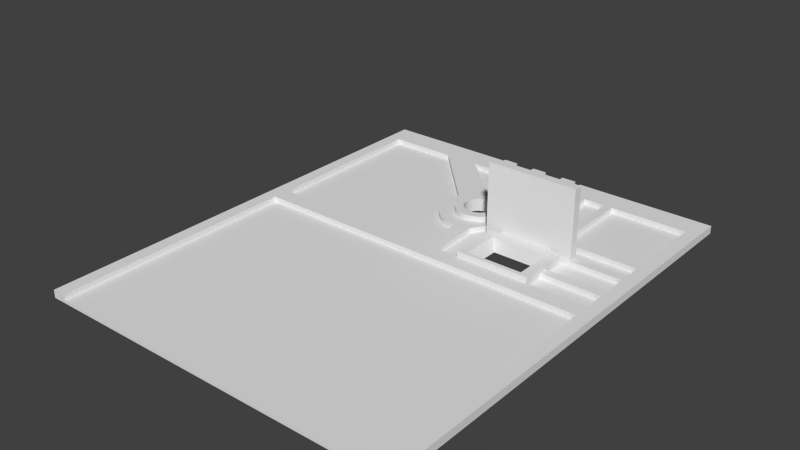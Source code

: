 # Source: left.blend  (saved by Blender 2.72.0; exported with 4.5.12 LTS)
import bpy
from mathutils import Matrix  # noqa: F401  (used for matrix-valued properties, if any)

bpy.ops.wm.read_factory_settings(use_empty=True)
scene = bpy.context.scene
scene.name = 'Scene'

# ---- collections
col_collection_1 = bpy.data.collections.new('Collection 1'); scene.collection.children.link(col_collection_1)

# ---- world
world_world = bpy.data.worlds.new('World'); scene.world = world_world
world_world.color = (0.05088, 0.05088, 0.05088)
world_world.use_sun_shadow = False
world_world.sun_shadow_jitter_overblur = 0.0
world_world.cycles.sampling_method = 'MANUAL'
world_world.cycles.sample_map_resolution = 256

# ---- meshes
me_plane = bpy.data.meshes.new('Plane')
me_plane.from_pydata([(0.0, 1.0, 0.0), (80.0, 1.0, 0.0), (0.0, 62.0, 0.0), (80.0, 62.0, 0.0), (-3.0, 108.0, 0.0), (83.0, 108.0, 0.0), (-3.0, 1.0, 0.0), (83.0, 1.0, 0.0), (50.0, 108.0, 0.0), (50.0, 102.0, 0.0), (30.0, 108.0, 0.0), (30.0, 102.0, 0.0), (40.0, 62.0, 0.0), (44.0, 62.0, 0.0), (49.0, 62.0, 0.0), (66.0, 62.0, 0.0), (63.0, 71.0, 0.0), (63.0, 65.0, 0.0), (63.0, 63.0, 0.0), (52.0, 71.0, 0.0), (52.0, 65.0, 0.0), (52.0, 63.0, 0.0), (53.0, 84.0, 0.0), (53.0, 83.0, 0.0), (53.0, 79.0, 0.0), (52.0, 79.0, 0.0), (52.0, 78.0, 0.0), (51.0, 75.0, 0.0), (51.0, 74.0, 0.0), (49.0, 78.0, 0.0), (49.0, 74.0, 0.0), (40.0, 85.5, 0.0), (39.32, 85.43, 0.0), (38.66, 85.23, 0.0), (38.06, 84.91, 0.0), (37.53, 84.47, 0.0), (37.09, 83.94, 0.0), (36.77, 83.34, 0.0), (36.57, 82.68, 0.0), (36.5, 82.0, 0.0), (36.57, 81.32, 0.0), (36.77, 80.66, 0.0), (37.09, 80.06, 0.0), (37.53, 79.53, 0.0), (38.06, 79.09, 0.0), (38.66, 78.77, 0.0), (39.32, 78.57, 0.0), (40.0, 78.5, 0.0), (40.68, 78.57, 0.0), (41.34, 78.77, 0.0), (41.94, 79.09, 0.0), (42.47, 79.53, 0.0), (42.91, 80.06, 0.0), (43.23, 80.66, 0.0), (43.43, 81.32, 0.0), (43.5, 82.0, 0.0), (43.43, 82.68, 0.0), (43.23, 83.34, 0.0), (42.91, 83.94, 0.0), (42.47, 84.47, 0.0), (41.94, 84.91, 0.0), (41.34, 85.23, 0.0), (40.68, 85.43, 0.0), (40.0, 87.5, 0.0), (40.0, 76.5, 0.0), (41.07, 76.61, 0.0), (42.1, 76.92, 0.0), (43.06, 77.43, 0.0), (43.89, 78.11, 0.0), (45.5, 82.0, 0.0), (45.39, 83.07, 0.0), (45.08, 84.1, 0.0), (44.57, 85.06, 0.0), (43.89, 85.89, 0.0), (43.06, 86.57, 0.0), (42.1, 87.08, 0.0), (41.07, 87.39, 0.0), (49.0, 77.0, 0.0), (47.0, 75.0, 0.0), (47.0, 77.0, 0.0), (40.0, 91.0, 0.0), (38.24, 90.83, 0.0), (36.56, 90.31, 0.0), (40.0, 73.0, 0.0), (49.0, 82.0, 0.0), (48.83, 83.76, 0.0), (24.0, 102.0, 0.0), (0.0, 58.0, 0.0), (10.0, 58.0, 0.0), (26.0, 58.0, 0.0), (54.0, 58.0, 0.0), (70.0, 58.0, 0.0), (34.65, 37.58, 0.0), (45.35, 37.58, 0.0), (0.0, 1.0, 0.6), (80.0, 1.0, 0.6), (0.0, 62.0, 0.6), (80.0, 62.0, 0.6), (-3.0, 108.0, 0.6), (83.0, 108.0, 0.6), (-3.0, 1.0, 0.6), (0.0, 102.0, 0.6), (83.0, 1.0, 0.6), (80.0, 102.0, 0.6), (50.0, 108.0, 0.6), (50.0, 102.0, 0.6), (30.0, 108.0, 0.6), (30.0, 102.0, 0.6), (60.0, 102.0, 0.6), (40.0, 62.0, 0.6), (50.0, 92.0, 0.6), (80.0, 67.0, 0.6), (80.0, 69.0, 0.6), (80.0, 75.0, 0.6), (80.0, 77.0, 0.6), (80.0, 81.0, 0.6), (80.0, 83.0, 0.6), (44.0, 62.0, 0.6), (49.0, 62.0, 0.6), (66.0, 62.0, 0.6), (53.0, 92.0, 0.6), (60.0, 83.0, 0.6), (60.0, 79.0, 0.6), (66.0, 69.0, 0.6), (66.0, 67.0, 0.6), (62.0, 83.0, 0.6), (55.0, 83.0, 0.6), (53.0, 86.0, 0.6), (53.0, 84.0, 0.6), (53.0, 83.0, 0.6), (68.0, 77.0, 0.6), (68.0, 75.0, 0.6), (66.0, 78.0, 0.6), (66.0, 77.0, 0.6), (66.0, 74.0, 0.6), (63.0, 79.0, 0.6), (63.0, 78.0, 0.6), (63.0, 75.0, 0.6), (63.0, 74.0, 0.6), (62.0, 81.0, 0.6), (62.0, 79.0, 0.6), (59.0, 79.0, 0.6), (59.0, 78.0, 0.6), (56.0, 79.0, 0.6), (56.0, 78.0, 0.6), (55.0, 79.0, 0.6), (53.0, 79.0, 0.6), (52.0, 79.0, 0.6), (52.0, 78.0, 0.6), (51.0, 75.0, 0.6), (51.0, 74.0, 0.6), (49.0, 78.0, 0.6), (49.0, 74.0, 0.6), (53.0, 102.0, 0.6), (55.0, 102.0, 0.6), (62.0, 102.0, 0.6), (40.0, 85.5, 0.6), (39.32, 85.43, 0.6), (38.66, 85.23, 0.6), (38.06, 84.91, 0.6), (37.53, 84.47, 0.6), (37.09, 83.94, 0.6), (36.77, 83.34, 0.6), (36.57, 82.68, 0.6), (36.5, 82.0, 0.6), (36.57, 81.32, 0.6), (36.77, 80.66, 0.6), (37.09, 80.06, 0.6), (37.53, 79.53, 0.6), (38.06, 79.09, 0.6), (38.66, 78.77, 0.6), (39.32, 78.57, 0.6), (40.0, 78.5, 0.6), (40.68, 78.57, 0.6), (41.34, 78.77, 0.6), (41.94, 79.09, 0.6), (42.47, 79.53, 0.6), (42.91, 80.06, 0.6), (43.23, 80.66, 0.6), (43.43, 81.32, 0.6), (43.5, 82.0, 0.6), (43.43, 82.68, 0.6), (43.23, 83.34, 0.6), (42.91, 83.94, 0.6), (42.47, 84.47, 0.6), (41.94, 84.91, 0.6), (41.34, 85.23, 0.6), (40.68, 85.43, 0.6), (49.0, 77.0, 0.6), (47.0, 75.0, 0.6), (47.0, 77.0, 0.6), (40.0, 91.0, 0.6), (38.24, 90.83, 0.6), (36.56, 90.31, 0.6), (31.69, 85.44, 0.6), (31.17, 83.76, 0.6), (31.0, 82.0, 0.6), (31.17, 80.24, 0.6), (31.69, 78.56, 0.6), (32.52, 77.0, 0.6), (33.64, 75.64, 0.6), (35.0, 74.52, 0.6), (36.56, 73.69, 0.6), (38.24, 73.17, 0.6), (40.0, 73.0, 0.6), (43.44, 73.69, 0.6), (49.0, 82.0, 0.6), (48.83, 83.76, 0.6), (48.31, 85.44, 0.6), (47.48, 87.0, 0.6), (46.36, 88.36, 0.6), (45.0, 89.48, 0.6), (43.44, 90.31, 0.6), (41.76, 90.83, 0.6), (24.0, 102.0, 0.6), (16.0, 102.0, 0.6), (0.0, 58.0, 0.6), (80.0, 58.0, 0.6), (10.0, 58.0, 0.6), (26.0, 58.0, 0.6), (54.0, 58.0, 0.6), (70.0, 58.0, 0.6), (2.74e-10, 62.0, 1.8), (80.0, 62.0, 1.8), (-3.0, 108.0, 1.8), (83.0, 108.0, 1.8), (-3.0, 1.0, 1.8), (2.74e-10, 1.0, 1.8), (2.74e-10, 102.0, 1.8), (80.0, 1.0, 1.8), (83.0, 1.0, 1.8), (80.0, 102.0, 1.8), (50.0, 108.0, 1.8), (50.0, 102.0, 1.8), (30.0, 108.0, 1.8), (30.0, 102.0, 1.8), (60.0, 102.0, 1.8), (40.0, 62.0, 1.8), (80.0, 67.0, 1.8), (80.0, 69.0, 1.8), (80.0, 75.0, 1.8), (80.0, 77.0, 1.8), (80.0, 81.0, 1.8), (80.0, 83.0, 1.8), (44.0, 62.0, 1.8), (49.0, 62.0, 1.8), (66.0, 62.0, 1.8), (53.0, 92.0, 1.8), (60.0, 83.0, 1.8), (60.0, 79.0, 1.8), (66.0, 69.0, 1.8), (66.0, 67.0, 1.8), (62.0, 83.0, 1.8), (55.0, 83.0, 1.8), (53.0, 86.0, 1.8), (53.0, 84.0, 1.8), (53.0, 83.0, 1.8), (68.0, 77.0, 1.8), (68.0, 75.0, 1.8), (66.0, 78.0, 1.8), (66.0, 77.0, 1.8), (66.0, 74.0, 1.8), (63.0, 79.0, 1.8), (63.0, 78.0, 1.8), (63.0, 75.0, 1.8), (63.0, 74.0, 1.8), (62.0, 81.0, 1.8), (62.0, 79.0, 1.8), (59.0, 79.0, 1.8), (59.0, 78.0, 1.8), (56.0, 79.0, 1.8), (56.0, 78.0, 1.8), (55.0, 79.0, 1.8), (53.0, 79.0, 1.8), (52.0, 79.0, 1.8), (52.0, 78.0, 1.8), (51.0, 75.0, 1.8), (51.0, 74.0, 1.8), (49.0, 78.0, 1.8), (49.0, 74.0, 1.8), (53.0, 102.0, 1.8), (55.0, 102.0, 1.8), (62.0, 102.0, 1.8), (40.0, 85.5, 1.8), (39.32, 85.43, 1.8), (38.66, 85.23, 1.8), (38.06, 84.91, 1.8), (37.53, 84.47, 1.8), (37.09, 83.94, 1.8), (36.77, 83.34, 1.8), (36.57, 82.68, 1.8), (36.5, 82.0, 1.8), (36.57, 81.32, 1.8), (36.77, 80.66, 1.8), (37.09, 80.06, 1.8), (37.53, 79.53, 1.8), (38.06, 79.09, 1.8), (38.66, 78.77, 1.8), (39.32, 78.57, 1.8), (40.0, 78.5, 1.8), (40.68, 78.57, 1.8), (41.34, 78.77, 1.8), (41.94, 79.09, 1.8), (42.47, 79.53, 1.8), (42.91, 80.06, 1.8), (43.23, 80.66, 1.8), (43.43, 81.32, 1.8), (43.5, 82.0, 1.8), (43.43, 82.68, 1.8), (43.23, 83.34, 1.8), (42.91, 83.94, 1.8), (42.47, 84.47, 1.8), (41.94, 84.91, 1.8), (41.34, 85.23, 1.8), (40.68, 85.43, 1.8), (40.0, 87.5, 1.8), (38.93, 87.39, 1.8), (37.9, 87.08, 1.8), (36.94, 86.57, 1.8), (36.11, 85.89, 1.8), (35.43, 85.06, 1.8), (34.92, 84.1, 1.8), (34.61, 83.07, 1.8), (34.5, 82.0, 1.8), (34.61, 80.93, 1.8), (34.92, 79.9, 1.8), (35.43, 78.94, 1.8), (36.11, 78.11, 1.8), (36.94, 77.43, 1.8), (37.9, 76.92, 1.8), (38.93, 76.61, 1.8), (40.0, 76.5, 1.8), (41.07, 76.61, 1.8), (42.1, 76.92, 1.8), (43.06, 77.43, 1.8), (43.89, 78.11, 1.8), (44.57, 78.94, 1.8), (45.08, 79.9, 1.8), (45.39, 80.93, 1.8), (45.5, 82.0, 1.8), (45.39, 83.07, 1.8), (45.08, 84.1, 1.8), (44.57, 85.06, 1.8), (43.89, 85.89, 1.8), (43.06, 86.57, 1.8), (42.1, 87.08, 1.8), (41.07, 87.39, 1.8), (49.0, 77.0, 1.8), (47.0, 75.0, 1.8), (47.0, 77.0, 1.8), (40.0, 91.0, 1.8), (38.24, 90.83, 1.8), (36.56, 90.31, 1.8), (35.0, 89.48, 1.8), (33.64, 88.36, 1.8), (32.52, 87.0, 1.8), (31.69, 85.44, 1.8), (31.17, 83.76, 1.8), (31.0, 82.0, 1.8), (31.17, 80.24, 1.8), (31.69, 78.56, 1.8), (32.52, 77.0, 1.8), (33.64, 75.64, 1.8), (35.0, 74.52, 1.8), (36.56, 73.69, 1.8), (38.24, 73.17, 1.8), (40.0, 73.0, 1.8), (43.44, 73.69, 1.8), (49.0, 82.0, 1.8), (48.83, 83.76, 1.8), (48.31, 85.44, 1.8), (47.48, 87.0, 1.8), (46.36, 88.36, 1.8), (45.0, 89.48, 1.8), (43.44, 90.31, 1.8), (41.76, 90.83, 1.8), (24.0, 102.0, 1.8), (16.0, 102.0, 1.8), (2.74e-10, 58.0, 1.8), (80.0, 58.0, 1.8), (10.0, 58.0, 1.8), (26.0, 58.0, 1.8), (54.0, 58.0, 1.8), (70.0, 58.0, 1.8), (49.0, 62.0, 3.0), (66.0, 62.0, 3.0), (60.0, 83.0, 3.0), (60.0, 79.0, 3.0), (66.0, 69.0, 3.0), (66.0, 67.0, 3.0), (64.0, 72.0, 3.0), (64.0, 65.0, 3.0), (64.0, 63.0, 3.0), (51.0, 72.0, 3.0), (51.0, 65.0, 3.0), (51.0, 63.0, 3.0), (62.0, 83.0, 3.0), (55.0, 83.0, 3.0), (53.0, 83.0, 3.0), (68.0, 77.0, 3.0), (68.0, 75.0, 3.0), (66.0, 78.0, 3.0), (66.0, 77.0, 3.0), (66.0, 74.0, 3.0), (63.0, 79.0, 3.0), (63.0, 78.0, 3.0), (63.0, 75.0, 3.0), (63.0, 74.0, 3.0), (62.0, 79.0, 3.0), (59.0, 79.0, 3.0), (59.0, 78.0, 3.0), (56.0, 79.0, 3.0), (56.0, 78.0, 3.0), (55.0, 79.0, 3.0), (53.0, 79.0, 3.0), (52.0, 79.0, 3.0), (52.0, 78.0, 3.0), (51.0, 75.0, 3.0), (51.0, 74.0, 3.0), (49.0, 78.0, 3.0), (49.0, 74.0, 3.0), (40.0, 85.5, 3.0), (39.32, 85.43, 3.0), (38.66, 85.23, 3.0), (38.06, 84.91, 3.0), (37.53, 84.47, 3.0), (37.09, 83.94, 3.0), (36.77, 83.34, 3.0), (36.57, 82.68, 3.0), (36.5, 82.0, 3.0), (36.57, 81.32, 3.0), (36.77, 80.66, 3.0), (37.09, 80.06, 3.0), (37.53, 79.53, 3.0), (38.06, 79.09, 3.0), (38.66, 78.77, 3.0), (39.32, 78.57, 3.0), (40.0, 78.5, 3.0), (40.68, 78.57, 3.0), (41.34, 78.77, 3.0), (41.94, 79.09, 3.0), (42.47, 79.53, 3.0), (42.91, 80.06, 3.0), (43.23, 80.66, 3.0), (43.43, 81.32, 3.0), (43.5, 82.0, 3.0), (43.43, 82.68, 3.0), (43.23, 83.34, 3.0), (42.91, 83.94, 3.0), (42.47, 84.47, 3.0), (41.94, 84.91, 3.0), (41.34, 85.23, 3.0), (40.68, 85.43, 3.0), (40.0, 87.5, 3.0), (38.93, 87.39, 3.0), (37.9, 87.08, 3.0), (36.94, 86.57, 3.0), (36.11, 85.89, 3.0), (35.43, 85.06, 3.0), (34.92, 84.1, 3.0), (34.61, 83.07, 3.0), (34.5, 82.0, 3.0), (34.61, 80.93, 3.0), (34.92, 79.9, 3.0), (35.43, 78.94, 3.0), (36.11, 78.11, 3.0), (36.94, 77.43, 3.0), (37.9, 76.92, 3.0), (38.93, 76.61, 3.0), (40.0, 76.5, 3.0), (41.07, 76.61, 3.0), (42.1, 76.92, 3.0), (43.06, 77.43, 3.0), (43.89, 78.11, 3.0), (44.57, 78.94, 3.0), (45.08, 79.9, 3.0), (45.39, 80.93, 3.0), (45.5, 82.0, 3.0), (45.39, 83.07, 3.0), (45.08, 84.1, 3.0), (44.57, 85.06, 3.0), (43.89, 85.89, 3.0), (43.06, 86.57, 3.0), (42.1, 87.08, 3.0), (41.07, 87.39, 3.0), (49.0, 77.0, 3.0), (47.0, 75.0, 3.0), (47.0, 77.0, 3.0), (60.0, 83.0, 9.0), (60.0, 79.0, 9.0), (62.0, 83.0, 9.0), (55.0, 83.0, 9.0), (53.0, 83.0, 9.0), (68.0, 77.0, 9.0), (68.0, 75.0, 9.0), (66.0, 78.0, 9.0), (66.0, 77.0, 9.0), (63.0, 79.0, 9.0), (63.0, 78.0, 9.0), (63.0, 77.0, 9.0), (63.0, 75.0, 9.0), (62.0, 81.0, 9.0), (62.0, 79.0, 9.0), (59.0, 79.0, 9.0), (59.0, 78.0, 9.0), (59.0, 77.0, 9.0), (56.0, 79.0, 9.0), (56.0, 78.0, 9.0), (56.0, 77.0, 9.0), (55.0, 79.0, 9.0), (53.0, 79.0, 9.0), (52.0, 79.0, 9.0), (52.0, 78.0, 9.0), (52.0, 77.0, 9.0), (51.0, 75.0, 9.0), (49.0, 78.0, 9.0), (49.0, 77.0, 9.0), (47.0, 75.0, 9.0), (47.0, 77.0, 9.0), (68.0, 77.0, 18.0), (68.0, 75.0, 18.0), (66.0, 78.0, 18.0), (66.0, 77.0, 18.0), (63.0, 78.0, 18.0), (63.0, 77.0, 18.0), (63.0, 75.0, 18.0), (59.0, 78.0, 18.0), (59.0, 77.0, 18.0), (56.0, 78.0, 18.0), (56.0, 77.0, 18.0), (52.0, 78.0, 18.0), (52.0, 77.0, 18.0), (51.0, 75.0, 18.0), (49.0, 78.0, 18.0), (49.0, 77.0, 18.0), (47.0, 75.0, 18.0), (47.0, 77.0, 18.0)], [], [(59, 73, 72, 71, 70, 69, 84, 85, 22, 23, 24, 25, 26, 29, 77, 79, 78, 27, 28, 30, 19, 20, 14, 13, 12, 83, 64, 65, 66, 67, 68, 51, 52, 53, 54, 55, 56, 57, 58), (141, 142, 269, 410, 504, 503, 409, 268), (153, 105, 110, 120), (193, 192, 191, 213, 212, 211, 210, 209, 208, 127, 120, 110, 105, 107, 214), (119, 97, 111, 124), (162, 161, 288, 289), (196, 197, 359, 358), (103, 155, 125, 116), (111, 97, 223, 238), (146, 147, 274, 273), (115, 139, 140, 135, 136, 132, 133, 130, 114), (113, 131, 137, 138, 134, 123, 112), (175, 174, 301, 302), (212, 213, 375, 374), (133, 132, 259, 401, 495, 521, 522, 496, 402, 260), (135, 140, 267, 262), (156, 187, 314, 283), (124, 111, 238, 251), (161, 160, 287, 288), (195, 196, 358, 357), (143, 145, 272, 270), (174, 173, 300, 301), (121, 108, 154, 126, 145, 143, 144, 142, 141, 122), (211, 212, 374, 373), (146, 129, 128, 207, 206, 205, 117, 118, 152, 150, 149, 189, 190, 188, 151, 148, 147), (150, 152, 279, 277), (194, 215, 101, 96, 109, 204, 203, 202, 201, 200, 199, 198, 197, 196, 195), (139, 115, 242, 266), (187, 186, 313, 314), (221, 217, 379, 383, 382, 381, 380, 378, 216, 218, 219, 220), (4, 6, 100, 226, 224, 98), (38, 37, 162, 163), (53, 52, 177, 178), (46, 45, 170, 171), (61, 60, 185, 186), (39, 38, 163, 164), (0, 1, 95, 94), (54, 53, 178, 179), (32, 31, 156, 157), (11, 10, 106, 234, 235, 107), (47, 46, 171, 172), (62, 61, 186, 187), (96, 222, 237, 109), (40, 39, 164, 165), (55, 54, 179, 180), (33, 32, 157, 158), (48, 47, 172, 173), (31, 62, 187, 156), (118, 117, 244, 245), (41, 40, 165, 166), (56, 55, 180, 181), (9, 11, 107, 105), (34, 33, 158, 159), (49, 48, 173, 174), (42, 41, 166, 167), (57, 56, 181, 182), (35, 34, 159, 160), (277, 418, 417, 276, 149, 150), (50, 49, 174, 175), (10, 4, 98, 106), (43, 42, 167, 168), (58, 57, 182, 183), (36, 35, 160, 161), (51, 50, 175, 176), (44, 43, 168, 169), (59, 58, 183, 184), (37, 36, 161, 162), (52, 51, 176, 177), (45, 44, 169, 170), (5, 8, 104, 99), (60, 59, 184, 185), (378, 380, 381, 382, 383, 379, 223, 222), (358, 323, 322, 321, 320, 319, 318, 317, 316, 315, 350, 351, 352, 353, 354, 355, 356, 357), (224, 226, 227, 378, 222, 228, 377, 376, 235, 234), (241, 257, 258, 240), (309, 308, 446, 447), (239, 250, 251, 238), (254, 370, 371, 372, 373, 374, 375, 350, 315, 346, 345, 344, 343, 342, 341, 340, 339, 368, 369, 255, 256, 253, 281, 280, 247), (345, 346, 484, 483), (243, 252, 266, 242), (294, 293, 431, 432), (136, 135, 262, 404, 497, 498, 405, 263), (330, 331, 469, 468), (323, 358, 359, 360, 361, 362, 363, 364, 365, 366, 331, 330, 329, 328, 327, 326, 325, 324), (315, 316, 454, 453), (301, 300, 438, 439), (337, 338, 476, 475), (286, 285, 423, 424), (322, 323, 461, 460), (252, 282, 236, 248), (244, 367, 368, 339, 338, 337, 336, 335, 334, 333, 332, 331, 366, 237), (377, 356, 355, 354, 353, 352, 376), (230, 225, 232, 233, 280, 281, 236, 282, 231, 243, 242, 241, 240, 239, 238, 223, 379, 229), (213, 191, 350, 375), (176, 175, 302, 303), (197, 198, 360, 359), (163, 162, 289, 290), (177, 176, 303, 304), (127, 208, 370, 254), (113, 112, 239, 240), (198, 199, 361, 360), (164, 163, 290, 291), (144, 143, 270, 271), (106, 98, 224, 234), (214, 107, 235, 376), (178, 177, 304, 305), (145, 126, 154, 281, 253, 397, 491, 509, 413, 272), (199, 200, 362, 361), (165, 164, 291, 292), (105, 153, 280, 233), (154, 108, 236, 281), (101, 215, 377, 228), (179, 178, 305, 306), (207, 128, 255, 369), (115, 114, 241, 242), (200, 201, 363, 362), (166, 165, 292, 293), (99, 104, 232, 225), (153, 120, 247, 280), (215, 194, 356, 377), (180, 179, 306, 307), (201, 202, 364, 363), (204, 109, 237, 366), (167, 166, 293, 294), (191, 192, 351, 350), (181, 180, 307, 308), (114, 130, 257, 241), (189, 149, 276, 348), (103, 116, 243, 231), (202, 203, 365, 364), (168, 167, 294, 295), (116, 125, 252, 243), (96, 101, 228, 222), (192, 193, 352, 351), (155, 103, 231, 282), (131, 113, 240, 258), (182, 181, 308, 309), (117, 205, 367, 244), (203, 204, 366, 365), (169, 168, 295, 296), (125, 155, 282, 252), (183, 182, 309, 310), (130, 133, 260, 257), (258, 257, 399, 493, 519, 520, 494, 400), (206, 207, 369, 368), (170, 169, 296, 297), (120, 127, 254, 247), (157, 156, 283, 284), (184, 183, 310, 311), (132, 136, 263, 259), (205, 206, 368, 367), (208, 209, 371, 370), (171, 170, 297, 298), (122, 141, 268, 249), (158, 157, 284, 285), (185, 184, 311, 312), (137, 131, 258, 264), (119, 246, 223, 97), (188, 190, 349, 347), (209, 210, 372, 371), (172, 171, 298, 299), (193, 214, 376, 352), (159, 158, 285, 286), (186, 185, 312, 313), (134, 138, 265, 261), (148, 151, 278, 275), (210, 211, 373, 372), (173, 172, 299, 300), (142, 144, 271, 269), (194, 195, 357, 356), (160, 159, 286, 287), (112, 123, 250, 239), (457, 458, 459, 460, 461, 462, 463, 464, 465, 433, 432, 431, 430, 429, 428, 427, 426, 425), (406, 400, 494, 500), (418, 420, 393, 390, 403, 407, 406, 417), (397, 398, 492, 491), (441, 440, 439, 438, 437, 436, 435, 434, 433, 465, 466, 467, 468, 469, 470, 471, 472, 473), (481, 482, 483, 484, 453, 454, 455, 456, 457, 425, 424, 423, 422, 421, 452, 451, 450, 449), (147, 148, 275, 416, 512, 511, 415, 274), (449, 448, 447, 446, 445, 444, 443, 442, 441, 473, 474, 475, 476, 477, 478, 479, 480, 481), (384, 385, 391, 392, 395, 394), (384, 394, 393, 420), (403, 390, 391, 385, 389, 388), (347, 349, 487, 485), (323, 324, 462, 461), (287, 286, 424, 425), (338, 339, 477, 476), (302, 301, 439, 440), (316, 317, 455, 454), (257, 260, 402, 399), (331, 332, 470, 469), (295, 294, 432, 433), (249, 268, 409, 387), (346, 315, 453, 484), (310, 309, 447, 448), (275, 278, 419, 416), (324, 325, 463, 462), (271, 270, 411, 412), (288, 287, 425, 426), (339, 340, 478, 477), (303, 302, 440, 441), (252, 248, 386, 396), (317, 318, 456, 455), (245, 246, 385, 384), (259, 263, 405, 401), (332, 333, 471, 470), (296, 295, 433, 434), (311, 310, 448, 449), (277, 279, 420, 418), (325, 326, 464, 463), (289, 288, 426, 427), (340, 341, 479, 478), (304, 303, 441, 442), (318, 319, 457, 456), (264, 258, 400, 406), (333, 334, 472, 471), (297, 296, 434, 435), (269, 271, 412, 410), (312, 311, 449, 450), (326, 327, 465, 464), (290, 289, 427, 428), (341, 342, 480, 479), (305, 304, 442, 443), (348, 276, 417, 486), (319, 320, 458, 457), (261, 265, 407, 403), (334, 335, 473, 472), (298, 297, 435, 436), (16, 17, 18, 392, 391, 390), (270, 272, 413, 411), (313, 312, 450, 451), (327, 328, 466, 465), (291, 290, 428, 429), (342, 343, 481, 480), (306, 305, 443, 444), (253, 256, 398, 397), (320, 321, 459, 458), (284, 283, 421, 422), (335, 336, 474, 473), (299, 298, 436, 437), (18, 21, 395, 392), (273, 274, 415, 414), (314, 313, 451, 452), (328, 329, 467, 466), (292, 291, 429, 430), (343, 344, 482, 481), (307, 306, 444, 445), (321, 322, 460, 459), (262, 267, 408, 404), (285, 284, 422, 423), (336, 337, 475, 474), (300, 299, 437, 438), (21, 20, 19, 393, 394, 395), (283, 314, 452, 421), (329, 330, 468, 467), (293, 292, 430, 431), (344, 345, 483, 482), (308, 307, 445, 446), (491, 492, 510, 511, 512, 513, 508, 507, 506, 509), (500, 494, 520, 525), (490, 488, 489, 503, 504, 505, 499, 498, 497, 502, 501), (486, 417, 514, 517), (151, 188, 347, 485, 516, 534, 533, 515, 419, 278), (399, 402, 496, 493), (417, 406, 500, 514), (140, 139, 266, 252, 396, 490, 501, 502, 408, 267), (414, 415, 511, 510), (412, 411, 506, 507), (410, 412, 507, 504), (123, 134, 261, 403, 388, 389, 385, 246, 119, 124, 251, 250), (485, 487, 518, 516), (387, 409, 503, 489), (396, 386, 488, 490), (401, 405, 498, 495), (190, 189, 348, 486, 517, 535, 536, 518, 487, 349), (108, 121, 122, 249, 387, 489, 488, 386, 248, 236), (411, 413, 509, 506), (138, 137, 264, 406, 407, 265), (416, 419, 515, 512), (404, 408, 502, 497), (524, 527, 526, 528, 529, 531, 530, 533, 534, 536, 535, 532, 525, 520, 519, 522, 521, 523), (499, 505, 527, 524), (516, 518, 536, 534), (493, 496, 522, 519), (513, 512, 530, 531), (517, 514, 532, 535), (507, 508, 529, 528), (514, 500, 525, 532), (505, 504, 526, 527), (504, 507, 528, 526), (512, 515, 533, 530), (495, 498, 523, 521), (152, 118, 245, 384, 420, 279), (498, 499, 524, 523), (129, 146, 273, 414, 510, 492, 398, 256, 255, 128), (7, 5, 99, 225, 230, 102), (508, 513, 531, 529), (19, 16, 390, 393), (105, 233, 232, 104, 8, 9), (89, 90, 91, 93, 1, 0, 92, 88), (82, 81, 80, 63, 76, 75, 74, 73, 59, 60, 61, 62, 31, 32, 33, 34, 35, 36, 37, 38, 39, 40, 41, 42, 43, 44, 45, 46, 47, 48, 49, 50, 51, 68, 67, 66, 65, 64, 83, 12, 2, 87, 88, 92, 0, 6, 4, 10, 11, 86), (1, 93, 91, 90, 89, 88, 87, 2, 3, 15, 14, 20, 21, 18, 17, 16, 19, 30, 28, 27, 78, 79, 77, 29, 26, 25, 24, 23, 22, 85, 84, 69, 70, 71, 72, 73, 74, 75, 76, 63, 80, 81, 82, 86, 11, 9, 8, 5, 7), (6, 0, 94, 100), (1, 7, 102, 95), (94, 216, 378, 227), (217, 95, 229, 379), (100, 94, 227, 226), (95, 102, 230, 229), (95, 217, 221, 220, 219, 218, 216, 94)])
me_plane.use_remesh_preserve_volume = False
me_plane.use_remesh_preserve_attributes = False
me_plane.use_mirror_vertex_groups = False
me_plane.update()

# ---- objects
ob_plane = bpy.data.objects.new('Plane', me_plane)

# ---- transforms, parenting, visibility, modifiers, constraints
ob_plane.location = (0.0, 0.0, 0.0)
ob_plane.lineart.crease_threshold = 0.0

# ---- collection membership
col_collection_1.objects.link(ob_plane)

# ---- scene / render settings (as saved in the file)
scene.frame_start = 1; scene.frame_end = 250; scene.frame_set(1)
scene.render.engine = 'BLENDER_EEVEE_NEXT'
scene.render.resolution_percentage = 50
scene.render.dither_intensity = 0.0
scene.cycles.use_denoising = False
scene.cycles.samples = 10
scene.cycles.sampling_pattern = 'TABULATED_SOBOL'
scene.cycles.light_sampling_threshold = 0.0
scene.cycles.use_adaptive_sampling = False
scene.cycles.use_light_tree = False
scene.cycles.blur_glossy = 0.0
scene.cycles.pixel_filter_type = 'GAUSSIAN'
scene.cycles.sample_clamp_indirect = 0.0
scene.view_settings.view_transform = 'Standard'
bpy.context.view_layer.update()

# ---- added for rendering (the .blend has no active camera and no usable light): camera, sun
cam_auto = bpy.data.cameras.new('AutoCamera')
cam_auto.lens = 50.0
cam_auto.sensor_width = 36.0
cam_auto.clip_end = 2248.13
ob_auto_camera = bpy.data.objects.new('AutoCamera', cam_auto)
scene.collection.objects.link(ob_auto_camera)
ob_auto_camera.location = (168.099, -99.2192, 111.479)
ob_auto_camera.rotation_euler = (1.09748, -7.21219e-08, 0.694738)
scene.camera = ob_auto_camera
light_auto_sun = bpy.data.lights.new('AutoSun', 'SUN')
light_auto_sun.energy = 3.0
light_auto_sun.angle = 0.0523599
ob_auto_sun = bpy.data.objects.new('AutoSun', light_auto_sun)
scene.collection.objects.link(ob_auto_sun)
ob_auto_sun.rotation_euler = (0.872665, 0.174533, 0.523599)
bpy.context.view_layer.update()
